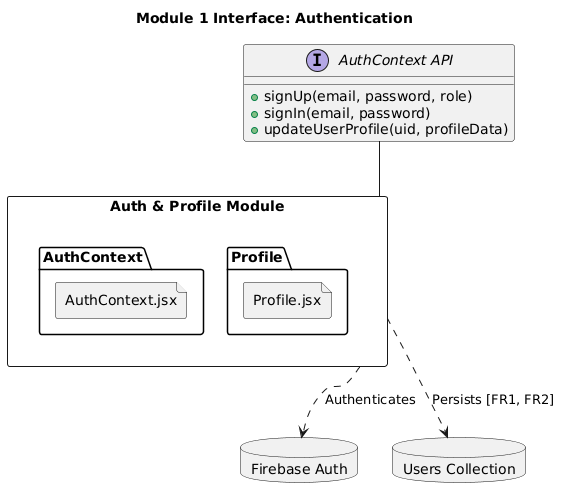

The diagram above was rendered by PlantUML. Its source (embedded in the PNG):
@startuml
allowmixing
skinparam componentStyle rectangle

title Module 1 Interface: Authentication

interface "AuthContext API" as AuthAPI {
    + signUp(email, password, role)
    + signIn(email, password)
    + updateUserProfile(uid, profileData)
}

component "Auth & Profile Module" as AuthModule {
    file "AuthContext.jsx"
    file "Profile.jsx"
}

database "Firebase Auth" as FBAuth
database "Users Collection" as UsersDB

AuthModule -up- AuthAPI
AuthModule ..> FBAuth : "Authenticates"
AuthModule ..> UsersDB : "Persists [FR1, FR2]"
@enduml